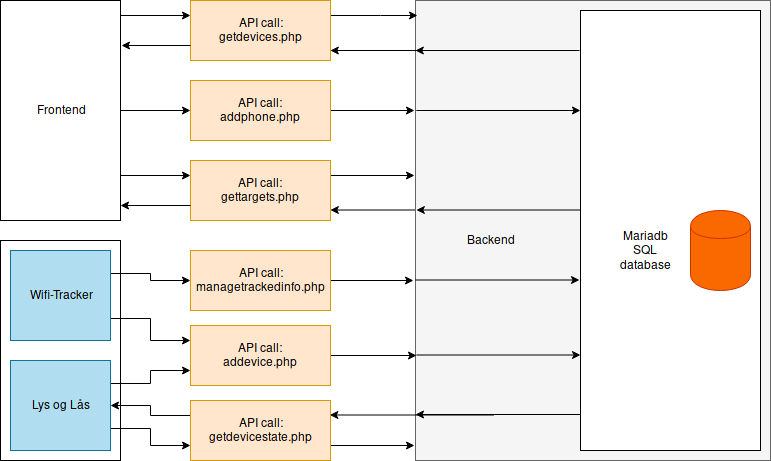

The diagram above was exported from draw.io. Its source (the exported page's mxGraphModel, read from the mxfile embedded in the PNG):
<mxGraphModel dx="645" dy="765" grid="1" gridSize="10" guides="1" tooltips="1" connect="1" arrows="1" fold="1" page="1" pageScale="1" pageWidth="850" pageHeight="1100" math="0" shadow="0">
  <root>
    <mxCell id="0" />
    <mxCell id="1" parent="0" />
    <mxCell id="_wipLLdXb-h0ouXb98lN-19" value="" style="endArrow=classic;html=1;entryX=0.001;entryY=0.901;entryDx=0;entryDy=0;entryPerimeter=0;exitX=-0.002;exitY=0.919;exitDx=0;exitDy=0;exitPerimeter=0;" parent="1" edge="1">
      <mxGeometry width="50" height="50" relative="1" as="geometry">
        <mxPoint x="514" y="229.5" as="sourcePoint" />
        <mxPoint x="349.83333333333326" y="229.5" as="targetPoint" />
      </mxGeometry>
    </mxCell>
    <mxCell id="O4jONUKOUY1FGk1cAdRm-10" value="" style="rounded=0;whiteSpace=wrap;html=1;fillColor=#f5f5f5;strokeColor=#666666;fontColor=#333333;" parent="1" vertex="1">
      <mxGeometry x="435" y="20" width="355" height="460" as="geometry" />
    </mxCell>
    <mxCell id="O4jONUKOUY1FGk1cAdRm-11" style="edgeStyle=orthogonalEdgeStyle;rounded=0;orthogonalLoop=1;jettySize=auto;html=1;entryX=0;entryY=0.5;entryDx=0;entryDy=0;" parent="1" source="O4jONUKOUY1FGk1cAdRm-1" target="O4jONUKOUY1FGk1cAdRm-6" edge="1">
      <mxGeometry relative="1" as="geometry" />
    </mxCell>
    <mxCell id="O4jONUKOUY1FGk1cAdRm-1" value="Frontend" style="rounded=0;whiteSpace=wrap;html=1;" parent="1" vertex="1">
      <mxGeometry x="20" y="20" width="120" height="220" as="geometry" />
    </mxCell>
    <mxCell id="O4jONUKOUY1FGk1cAdRm-2" value="" style="rounded=0;whiteSpace=wrap;html=1;" parent="1" vertex="1">
      <mxGeometry x="20" y="260" width="120" height="220" as="geometry" />
    </mxCell>
    <mxCell id="_wipLLdXb-h0ouXb98lN-4" style="edgeStyle=orthogonalEdgeStyle;rounded=0;orthogonalLoop=1;jettySize=auto;html=1;exitX=1;exitY=0.75;exitDx=0;exitDy=0;entryX=0;entryY=0.25;entryDx=0;entryDy=0;" parent="1" source="O4jONUKOUY1FGk1cAdRm-3" target="O4jONUKOUY1FGk1cAdRm-31" edge="1">
      <mxGeometry relative="1" as="geometry" />
    </mxCell>
    <mxCell id="_wipLLdXb-h0ouXb98lN-5" style="edgeStyle=orthogonalEdgeStyle;rounded=0;orthogonalLoop=1;jettySize=auto;html=1;exitX=1;exitY=0.25;exitDx=0;exitDy=0;entryX=0;entryY=0.5;entryDx=0;entryDy=0;" parent="1" source="O4jONUKOUY1FGk1cAdRm-3" target="O4jONUKOUY1FGk1cAdRm-32" edge="1">
      <mxGeometry relative="1" as="geometry" />
    </mxCell>
    <mxCell id="O4jONUKOUY1FGk1cAdRm-3" value="Wifi-Tracker" style="rounded=0;whiteSpace=wrap;html=1;fillColor=#b1ddf0;strokeColor=#10739e;" parent="1" vertex="1">
      <mxGeometry x="30" y="270" width="100" height="90" as="geometry" />
    </mxCell>
    <mxCell id="_wipLLdXb-h0ouXb98lN-1" style="edgeStyle=orthogonalEdgeStyle;rounded=0;orthogonalLoop=1;jettySize=auto;html=1;exitX=1;exitY=0.75;exitDx=0;exitDy=0;entryX=0;entryY=0.75;entryDx=0;entryDy=0;" parent="1" source="O4jONUKOUY1FGk1cAdRm-4" target="O4jONUKOUY1FGk1cAdRm-33" edge="1">
      <mxGeometry relative="1" as="geometry" />
    </mxCell>
    <mxCell id="_wipLLdXb-h0ouXb98lN-3" style="edgeStyle=orthogonalEdgeStyle;rounded=0;orthogonalLoop=1;jettySize=auto;html=1;exitX=1;exitY=0.25;exitDx=0;exitDy=0;entryX=0;entryY=0.75;entryDx=0;entryDy=0;" parent="1" source="O4jONUKOUY1FGk1cAdRm-4" target="O4jONUKOUY1FGk1cAdRm-31" edge="1">
      <mxGeometry relative="1" as="geometry" />
    </mxCell>
    <mxCell id="O4jONUKOUY1FGk1cAdRm-4" value="Lys og Lås" style="rounded=0;whiteSpace=wrap;html=1;fillColor=#b1ddf0;strokeColor=#10739e;" parent="1" vertex="1">
      <mxGeometry x="30" y="380" width="100" height="90" as="geometry" />
    </mxCell>
    <mxCell id="O4jONUKOUY1FGk1cAdRm-29" style="edgeStyle=orthogonalEdgeStyle;rounded=0;orthogonalLoop=1;jettySize=auto;html=1;exitX=1;exitY=0.25;exitDx=0;exitDy=0;entryX=0.005;entryY=0.033;entryDx=0;entryDy=0;entryPerimeter=0;" parent="1" source="O4jONUKOUY1FGk1cAdRm-5" target="O4jONUKOUY1FGk1cAdRm-10" edge="1">
      <mxGeometry relative="1" as="geometry">
        <Array as="points">
          <mxPoint x="400" y="35" />
        </Array>
      </mxGeometry>
    </mxCell>
    <mxCell id="O4jONUKOUY1FGk1cAdRm-5" value="&lt;div&gt;API call:&lt;/div&gt;&lt;div&gt;getdevices.php&lt;br&gt;&lt;/div&gt;" style="rounded=0;whiteSpace=wrap;html=1;fillColor=#ffe6cc;strokeColor=#d79b00;" parent="1" vertex="1">
      <mxGeometry x="210" y="20" width="140" height="60" as="geometry" />
    </mxCell>
    <mxCell id="O4jONUKOUY1FGk1cAdRm-28" style="edgeStyle=orthogonalEdgeStyle;rounded=0;orthogonalLoop=1;jettySize=auto;html=1;exitX=1;exitY=0.5;exitDx=0;exitDy=0;" parent="1" source="O4jONUKOUY1FGk1cAdRm-6" edge="1">
      <mxGeometry relative="1" as="geometry">
        <mxPoint x="434" y="130" as="targetPoint" />
      </mxGeometry>
    </mxCell>
    <mxCell id="O4jONUKOUY1FGk1cAdRm-6" value="&lt;div&gt;API call:&lt;/div&gt;&lt;div&gt;addphone.php&lt;br&gt;&lt;/div&gt;" style="rounded=0;whiteSpace=wrap;html=1;fillColor=#ffe6cc;strokeColor=#d79b00;" parent="1" vertex="1">
      <mxGeometry x="210" y="100" width="140" height="60" as="geometry" />
    </mxCell>
    <mxCell id="_wipLLdXb-h0ouXb98lN-12" style="edgeStyle=orthogonalEdgeStyle;rounded=0;orthogonalLoop=1;jettySize=auto;html=1;exitX=1;exitY=0.25;exitDx=0;exitDy=0;entryX=-0.004;entryY=0.381;entryDx=0;entryDy=0;entryPerimeter=0;" parent="1" source="O4jONUKOUY1FGk1cAdRm-8" target="O4jONUKOUY1FGk1cAdRm-10" edge="1">
      <mxGeometry relative="1" as="geometry" />
    </mxCell>
    <mxCell id="O4jONUKOUY1FGk1cAdRm-8" value="&lt;div&gt;API call:&lt;/div&gt;&lt;div&gt;gettargets.php&lt;br&gt;&lt;/div&gt;" style="rounded=0;whiteSpace=wrap;html=1;fillColor=#ffe6cc;strokeColor=#d79b00;" parent="1" vertex="1">
      <mxGeometry x="210" y="180" width="140" height="60" as="geometry" />
    </mxCell>
    <mxCell id="O4jONUKOUY1FGk1cAdRm-13" value="" style="endArrow=classic;html=1;exitX=0;exitY=0.75;exitDx=0;exitDy=0;entryX=1.005;entryY=0.206;entryDx=0;entryDy=0;entryPerimeter=0;" parent="1" source="O4jONUKOUY1FGk1cAdRm-5" target="O4jONUKOUY1FGk1cAdRm-1" edge="1">
      <mxGeometry width="50" height="50" relative="1" as="geometry">
        <mxPoint x="30" y="490" as="sourcePoint" />
        <mxPoint x="80" y="440" as="targetPoint" />
      </mxGeometry>
    </mxCell>
    <mxCell id="O4jONUKOUY1FGk1cAdRm-14" value="" style="endArrow=classic;html=1;entryX=0;entryY=0.25;entryDx=0;entryDy=0;exitX=1;exitY=0.068;exitDx=0;exitDy=0;exitPerimeter=0;" parent="1" source="O4jONUKOUY1FGk1cAdRm-1" target="O4jONUKOUY1FGk1cAdRm-5" edge="1">
      <mxGeometry width="50" height="50" relative="1" as="geometry">
        <mxPoint x="30" y="570" as="sourcePoint" />
        <mxPoint x="80" y="520" as="targetPoint" />
      </mxGeometry>
    </mxCell>
    <mxCell id="O4jONUKOUY1FGk1cAdRm-15" value="&lt;div align=&quot;left&quot;&gt;&lt;blockquote&gt;&lt;div&gt;&lt;br&gt;&lt;/div&gt;&lt;/blockquote&gt;&lt;/div&gt;" style="rounded=0;whiteSpace=wrap;html=1;" parent="1" vertex="1">
      <mxGeometry x="600" y="30" width="180" height="440" as="geometry" />
    </mxCell>
    <mxCell id="O4jONUKOUY1FGk1cAdRm-16" value="" style="shape=cylinder;whiteSpace=wrap;html=1;boundedLbl=1;backgroundOutline=1;fillColor=#fa6800;strokeColor=#C73500;fontColor=#ffffff;" parent="1" vertex="1">
      <mxGeometry x="710" y="230" width="60" height="80" as="geometry" />
    </mxCell>
    <mxCell id="O4jONUKOUY1FGk1cAdRm-17" value="Mariadb SQL database" style="text;html=1;strokeColor=none;fillColor=none;align=center;verticalAlign=middle;whiteSpace=wrap;rounded=0;" parent="1" vertex="1">
      <mxGeometry x="644.5" y="260" width="40" height="20" as="geometry" />
    </mxCell>
    <mxCell id="O4jONUKOUY1FGk1cAdRm-19" value="Backend" style="text;html=1;strokeColor=none;fillColor=none;align=center;verticalAlign=middle;whiteSpace=wrap;rounded=0;" parent="1" vertex="1">
      <mxGeometry x="490" y="250" width="40" height="20" as="geometry" />
    </mxCell>
    <mxCell id="O4jONUKOUY1FGk1cAdRm-23" value="" style="endArrow=classic;html=1;entryX=0;entryY=0.25;entryDx=0;entryDy=0;" parent="1" target="O4jONUKOUY1FGk1cAdRm-8" edge="1">
      <mxGeometry width="50" height="50" relative="1" as="geometry">
        <mxPoint x="140" y="195" as="sourcePoint" />
        <mxPoint x="160" y="440" as="targetPoint" />
      </mxGeometry>
    </mxCell>
    <mxCell id="O4jONUKOUY1FGk1cAdRm-24" value="" style="endArrow=classic;html=1;exitX=0;exitY=0.75;exitDx=0;exitDy=0;entryX=0.996;entryY=0.933;entryDx=0;entryDy=0;entryPerimeter=0;" parent="1" source="O4jONUKOUY1FGk1cAdRm-8" target="O4jONUKOUY1FGk1cAdRm-1" edge="1">
      <mxGeometry width="50" height="50" relative="1" as="geometry">
        <mxPoint x="20" y="490" as="sourcePoint" />
        <mxPoint x="70" y="440" as="targetPoint" />
      </mxGeometry>
    </mxCell>
    <mxCell id="_wipLLdXb-h0ouXb98lN-8" style="edgeStyle=orthogonalEdgeStyle;rounded=0;orthogonalLoop=1;jettySize=auto;html=1;exitX=1;exitY=0.5;exitDx=0;exitDy=0;entryX=0.003;entryY=0.772;entryDx=0;entryDy=0;entryPerimeter=0;" parent="1" source="O4jONUKOUY1FGk1cAdRm-31" target="O4jONUKOUY1FGk1cAdRm-10" edge="1">
      <mxGeometry relative="1" as="geometry" />
    </mxCell>
    <mxCell id="O4jONUKOUY1FGk1cAdRm-31" value="&lt;div&gt;API call:&lt;/div&gt;&lt;div&gt;addevice.php&lt;br&gt;&lt;/div&gt;" style="rounded=0;whiteSpace=wrap;html=1;fillColor=#ffe6cc;strokeColor=#d79b00;" parent="1" vertex="1">
      <mxGeometry x="210" y="345" width="140" height="60" as="geometry" />
    </mxCell>
    <mxCell id="_wipLLdXb-h0ouXb98lN-7" style="edgeStyle=orthogonalEdgeStyle;rounded=0;orthogonalLoop=1;jettySize=auto;html=1;exitX=1;exitY=0.5;exitDx=0;exitDy=0;entryX=-0.007;entryY=0.609;entryDx=0;entryDy=0;entryPerimeter=0;" parent="1" source="O4jONUKOUY1FGk1cAdRm-32" target="O4jONUKOUY1FGk1cAdRm-10" edge="1">
      <mxGeometry relative="1" as="geometry" />
    </mxCell>
    <mxCell id="O4jONUKOUY1FGk1cAdRm-32" value="&lt;div&gt;API call:&lt;/div&gt;&lt;div&gt;managetrackedinfo.php&lt;br&gt;&lt;/div&gt;" style="rounded=0;whiteSpace=wrap;html=1;fillColor=#ffe6cc;strokeColor=#d79b00;" parent="1" vertex="1">
      <mxGeometry x="210" y="270" width="140" height="60" as="geometry" />
    </mxCell>
    <mxCell id="_wipLLdXb-h0ouXb98lN-2" style="edgeStyle=orthogonalEdgeStyle;rounded=0;orthogonalLoop=1;jettySize=auto;html=1;exitX=0;exitY=0.25;exitDx=0;exitDy=0;entryX=1;entryY=0.5;entryDx=0;entryDy=0;" parent="1" source="O4jONUKOUY1FGk1cAdRm-33" target="O4jONUKOUY1FGk1cAdRm-4" edge="1">
      <mxGeometry relative="1" as="geometry" />
    </mxCell>
    <mxCell id="_wipLLdXb-h0ouXb98lN-9" style="edgeStyle=orthogonalEdgeStyle;rounded=0;orthogonalLoop=1;jettySize=auto;html=1;exitX=1;exitY=0.75;exitDx=0;exitDy=0;" parent="1" source="O4jONUKOUY1FGk1cAdRm-33" edge="1">
      <mxGeometry relative="1" as="geometry">
        <mxPoint x="434" y="465" as="targetPoint" />
      </mxGeometry>
    </mxCell>
    <mxCell id="O4jONUKOUY1FGk1cAdRm-33" value="&lt;div&gt;API call:&lt;/div&gt;&lt;div&gt;getdevicestate.php&lt;br&gt;&lt;/div&gt;" style="rounded=0;whiteSpace=wrap;html=1;fillColor=#ffe6cc;strokeColor=#d79b00;" parent="1" vertex="1">
      <mxGeometry x="210" y="420" width="140" height="60" as="geometry" />
    </mxCell>
    <mxCell id="_wipLLdXb-h0ouXb98lN-11" value="" style="endArrow=classic;html=1;entryX=0.001;entryY=0.901;entryDx=0;entryDy=0;entryPerimeter=0;exitX=-0.002;exitY=0.919;exitDx=0;exitDy=0;exitPerimeter=0;" parent="1" source="O4jONUKOUY1FGk1cAdRm-15" target="O4jONUKOUY1FGk1cAdRm-10" edge="1">
      <mxGeometry width="50" height="50" relative="1" as="geometry">
        <mxPoint x="820" y="300" as="sourcePoint" />
        <mxPoint x="350" y="500" as="targetPoint" />
      </mxGeometry>
    </mxCell>
    <mxCell id="_wipLLdXb-h0ouXb98lN-14" value="" style="endArrow=classic;html=1;entryX=0.001;entryY=0.901;entryDx=0;entryDy=0;entryPerimeter=0;exitX=-0.002;exitY=0.919;exitDx=0;exitDy=0;exitPerimeter=0;" parent="1" edge="1">
      <mxGeometry width="50" height="50" relative="1" as="geometry">
        <mxPoint x="599" y="70" as="sourcePoint" />
        <mxPoint x="434.83333333333337" y="70" as="targetPoint" />
      </mxGeometry>
    </mxCell>
    <mxCell id="_wipLLdXb-h0ouXb98lN-15" value="" style="endArrow=classic;html=1;entryX=0.001;entryY=0.901;entryDx=0;entryDy=0;entryPerimeter=0;exitX=-0.002;exitY=0.919;exitDx=0;exitDy=0;exitPerimeter=0;" parent="1" edge="1">
      <mxGeometry width="50" height="50" relative="1" as="geometry">
        <mxPoint x="600" y="229.5" as="sourcePoint" />
        <mxPoint x="435.83333333333337" y="229.5" as="targetPoint" />
      </mxGeometry>
    </mxCell>
    <mxCell id="_wipLLdXb-h0ouXb98lN-16" value="" style="endArrow=classic;html=1;entryX=0.001;entryY=0.901;entryDx=0;entryDy=0;entryPerimeter=0;exitX=-0.002;exitY=0.919;exitDx=0;exitDy=0;exitPerimeter=0;" parent="1" edge="1">
      <mxGeometry width="50" height="50" relative="1" as="geometry">
        <mxPoint x="435.83333333333337" y="374.5" as="sourcePoint" />
        <mxPoint x="600" y="374.5" as="targetPoint" />
      </mxGeometry>
    </mxCell>
    <mxCell id="_wipLLdXb-h0ouXb98lN-17" value="" style="endArrow=classic;html=1;entryX=0.001;entryY=0.901;entryDx=0;entryDy=0;entryPerimeter=0;exitX=-0.002;exitY=0.919;exitDx=0;exitDy=0;exitPerimeter=0;" parent="1" edge="1">
      <mxGeometry width="50" height="50" relative="1" as="geometry">
        <mxPoint x="434.83333333333326" y="299.5" as="sourcePoint" />
        <mxPoint x="599" y="299.5" as="targetPoint" />
      </mxGeometry>
    </mxCell>
    <mxCell id="_wipLLdXb-h0ouXb98lN-18" value="" style="endArrow=classic;html=1;entryX=0.001;entryY=0.901;entryDx=0;entryDy=0;entryPerimeter=0;exitX=-0.002;exitY=0.919;exitDx=0;exitDy=0;exitPerimeter=0;" parent="1" edge="1">
      <mxGeometry width="50" height="50" relative="1" as="geometry">
        <mxPoint x="435.83333333333326" y="130" as="sourcePoint" />
        <mxPoint x="600" y="130" as="targetPoint" />
      </mxGeometry>
    </mxCell>
    <mxCell id="_wipLLdXb-h0ouXb98lN-20" value="" style="endArrow=classic;html=1;entryX=0.001;entryY=0.901;entryDx=0;entryDy=0;entryPerimeter=0;exitX=-0.002;exitY=0.919;exitDx=0;exitDy=0;exitPerimeter=0;" parent="1" edge="1">
      <mxGeometry width="50" height="50" relative="1" as="geometry">
        <mxPoint x="513.5" y="434.5" as="sourcePoint" />
        <mxPoint x="349.33333333333337" y="434.5" as="targetPoint" />
      </mxGeometry>
    </mxCell>
    <mxCell id="ycgq7d18diJDAWGZte6H-1" value="" style="endArrow=classic;html=1;entryX=0.001;entryY=0.901;entryDx=0;entryDy=0;entryPerimeter=0;exitX=-0.002;exitY=0.919;exitDx=0;exitDy=0;exitPerimeter=0;" edge="1" parent="1">
      <mxGeometry width="50" height="50" relative="1" as="geometry">
        <mxPoint x="514" y="70" as="sourcePoint" />
        <mxPoint x="349.8333333333335" y="70" as="targetPoint" />
      </mxGeometry>
    </mxCell>
  </root>
</mxGraphModel>